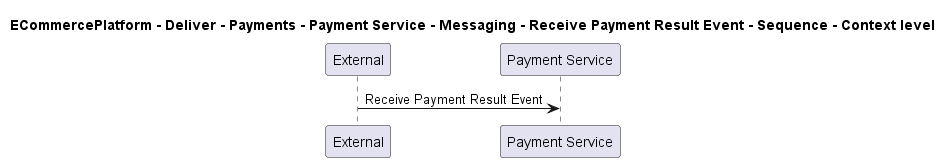

The diagram above was rendered by PlantUML. Its source (embedded in the PNG):
@startuml

title ECommercePlatform - Deliver - Payments - Payment Service - Messaging - Receive Payment Result Event - Sequence - Context level

participant "External" as C4InterFlow.SoftwareSystems.ExternalSystem
participant "Payment Service" as ECommercePlatform.Deliver.Payments.SoftwareSystems.PaymentService

C4InterFlow.SoftwareSystems.ExternalSystem -> ECommercePlatform.Deliver.Payments.SoftwareSystems.PaymentService : Receive Payment Result Event


@enduml